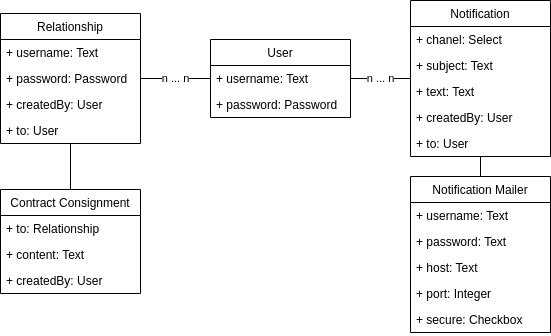

The diagram above was exported from draw.io. Its source (the exported page's mxGraphModel, read from the mxfile embedded in the PNG):
<mxGraphModel dx="891" dy="614" grid="1" gridSize="10" guides="1" tooltips="1" connect="1" arrows="1" fold="1" page="1" pageScale="1" pageWidth="850" pageHeight="1100" math="0" shadow="0">
  <root>
    <mxCell id="0" />
    <mxCell id="1" parent="0" />
    <mxCell id="cfnucgsBj7IsWErgOgcV-30" value="n ... n" style="edgeStyle=orthogonalEdgeStyle;rounded=0;orthogonalLoop=1;jettySize=auto;html=1;endArrow=none;endFill=0;" parent="1" source="cfnucgsBj7IsWErgOgcV-14" target="cfnucgsBj7IsWErgOgcV-24" edge="1">
      <mxGeometry relative="1" as="geometry" />
    </mxCell>
    <mxCell id="cfnucgsBj7IsWErgOgcV-14" value="User" style="swimlane;fontStyle=0;childLayout=stackLayout;horizontal=1;startSize=26;fillColor=none;horizontalStack=0;resizeParent=1;resizeParentMax=0;resizeLast=0;collapsible=1;marginBottom=0;" parent="1" vertex="1">
      <mxGeometry x="330" y="283" width="140" height="78" as="geometry" />
    </mxCell>
    <mxCell id="cfnucgsBj7IsWErgOgcV-15" value="+ username: Text" style="text;strokeColor=none;fillColor=none;align=left;verticalAlign=top;spacingLeft=4;spacingRight=4;overflow=hidden;rotatable=0;points=[[0,0.5],[1,0.5]];portConstraint=eastwest;" parent="cfnucgsBj7IsWErgOgcV-14" vertex="1">
      <mxGeometry y="26" width="140" height="26" as="geometry" />
    </mxCell>
    <mxCell id="cfnucgsBj7IsWErgOgcV-16" value="+ password: Password" style="text;strokeColor=none;fillColor=none;align=left;verticalAlign=top;spacingLeft=4;spacingRight=4;overflow=hidden;rotatable=0;points=[[0,0.5],[1,0.5]];portConstraint=eastwest;" parent="cfnucgsBj7IsWErgOgcV-14" vertex="1">
      <mxGeometry y="52" width="140" height="26" as="geometry" />
    </mxCell>
    <mxCell id="cfnucgsBj7IsWErgOgcV-18" value="Relationship" style="swimlane;fontStyle=0;childLayout=stackLayout;horizontal=1;startSize=26;fillColor=none;horizontalStack=0;resizeParent=1;resizeParentMax=0;resizeLast=0;collapsible=1;marginBottom=0;" parent="1" vertex="1">
      <mxGeometry x="120" y="257" width="140" height="130" as="geometry" />
    </mxCell>
    <mxCell id="cfnucgsBj7IsWErgOgcV-19" value="+ username: Text" style="text;strokeColor=none;fillColor=none;align=left;verticalAlign=top;spacingLeft=4;spacingRight=4;overflow=hidden;rotatable=0;points=[[0,0.5],[1,0.5]];portConstraint=eastwest;" parent="cfnucgsBj7IsWErgOgcV-18" vertex="1">
      <mxGeometry y="26" width="140" height="26" as="geometry" />
    </mxCell>
    <mxCell id="cfnucgsBj7IsWErgOgcV-20" value="+ password: Password" style="text;strokeColor=none;fillColor=none;align=left;verticalAlign=top;spacingLeft=4;spacingRight=4;overflow=hidden;rotatable=0;points=[[0,0.5],[1,0.5]];portConstraint=eastwest;" parent="cfnucgsBj7IsWErgOgcV-18" vertex="1">
      <mxGeometry y="52" width="140" height="26" as="geometry" />
    </mxCell>
    <mxCell id="cfnucgsBj7IsWErgOgcV-21" value="+ createdBy: User" style="text;strokeColor=none;fillColor=none;align=left;verticalAlign=top;spacingLeft=4;spacingRight=4;overflow=hidden;rotatable=0;points=[[0,0.5],[1,0.5]];portConstraint=eastwest;" parent="cfnucgsBj7IsWErgOgcV-18" vertex="1">
      <mxGeometry y="78" width="140" height="26" as="geometry" />
    </mxCell>
    <mxCell id="cfnucgsBj7IsWErgOgcV-22" value="+ to: User" style="text;strokeColor=none;fillColor=none;align=left;verticalAlign=top;spacingLeft=4;spacingRight=4;overflow=hidden;rotatable=0;points=[[0,0.5],[1,0.5]];portConstraint=eastwest;" parent="cfnucgsBj7IsWErgOgcV-18" vertex="1">
      <mxGeometry y="104" width="140" height="26" as="geometry" />
    </mxCell>
    <mxCell id="cfnucgsBj7IsWErgOgcV-23" value="n ... n" style="edgeStyle=orthogonalEdgeStyle;rounded=0;orthogonalLoop=1;jettySize=auto;html=1;endArrow=none;endFill=0;" parent="1" source="cfnucgsBj7IsWErgOgcV-18" target="cfnucgsBj7IsWErgOgcV-14" edge="1">
      <mxGeometry relative="1" as="geometry" />
    </mxCell>
    <mxCell id="cfnucgsBj7IsWErgOgcV-37" style="edgeStyle=orthogonalEdgeStyle;rounded=0;orthogonalLoop=1;jettySize=auto;html=1;endArrow=none;endFill=0;" parent="1" source="cfnucgsBj7IsWErgOgcV-24" target="cfnucgsBj7IsWErgOgcV-31" edge="1">
      <mxGeometry relative="1" as="geometry" />
    </mxCell>
    <mxCell id="cfnucgsBj7IsWErgOgcV-24" value="Notification" style="swimlane;fontStyle=0;childLayout=stackLayout;horizontal=1;startSize=26;fillColor=none;horizontalStack=0;resizeParent=1;resizeParentMax=0;resizeLast=0;collapsible=1;marginBottom=0;" parent="1" vertex="1">
      <mxGeometry x="530" y="244" width="140" height="156" as="geometry" />
    </mxCell>
    <mxCell id="cfnucgsBj7IsWErgOgcV-25" value="+ chanel: Select" style="text;strokeColor=none;fillColor=none;align=left;verticalAlign=top;spacingLeft=4;spacingRight=4;overflow=hidden;rotatable=0;points=[[0,0.5],[1,0.5]];portConstraint=eastwest;" parent="cfnucgsBj7IsWErgOgcV-24" vertex="1">
      <mxGeometry y="26" width="140" height="26" as="geometry" />
    </mxCell>
    <mxCell id="cfnucgsBj7IsWErgOgcV-26" value="+ subject: Text" style="text;strokeColor=none;fillColor=none;align=left;verticalAlign=top;spacingLeft=4;spacingRight=4;overflow=hidden;rotatable=0;points=[[0,0.5],[1,0.5]];portConstraint=eastwest;" parent="cfnucgsBj7IsWErgOgcV-24" vertex="1">
      <mxGeometry y="52" width="140" height="26" as="geometry" />
    </mxCell>
    <mxCell id="cfnucgsBj7IsWErgOgcV-27" value="+ text: Text" style="text;strokeColor=none;fillColor=none;align=left;verticalAlign=top;spacingLeft=4;spacingRight=4;overflow=hidden;rotatable=0;points=[[0,0.5],[1,0.5]];portConstraint=eastwest;" parent="cfnucgsBj7IsWErgOgcV-24" vertex="1">
      <mxGeometry y="78" width="140" height="26" as="geometry" />
    </mxCell>
    <mxCell id="cfnucgsBj7IsWErgOgcV-28" value="+ createdBy: User" style="text;strokeColor=none;fillColor=none;align=left;verticalAlign=top;spacingLeft=4;spacingRight=4;overflow=hidden;rotatable=0;points=[[0,0.5],[1,0.5]];portConstraint=eastwest;" parent="cfnucgsBj7IsWErgOgcV-24" vertex="1">
      <mxGeometry y="104" width="140" height="26" as="geometry" />
    </mxCell>
    <mxCell id="cfnucgsBj7IsWErgOgcV-29" value="+ to: User" style="text;strokeColor=none;fillColor=none;align=left;verticalAlign=top;spacingLeft=4;spacingRight=4;overflow=hidden;rotatable=0;points=[[0,0.5],[1,0.5]];portConstraint=eastwest;" parent="cfnucgsBj7IsWErgOgcV-24" vertex="1">
      <mxGeometry y="130" width="140" height="26" as="geometry" />
    </mxCell>
    <mxCell id="cfnucgsBj7IsWErgOgcV-31" value="Notification Mailer" style="swimlane;fontStyle=0;childLayout=stackLayout;horizontal=1;startSize=26;fillColor=none;horizontalStack=0;resizeParent=1;resizeParentMax=0;resizeLast=0;collapsible=1;marginBottom=0;" parent="1" vertex="1">
      <mxGeometry x="530" y="420" width="140" height="156" as="geometry" />
    </mxCell>
    <mxCell id="cfnucgsBj7IsWErgOgcV-32" value="+ username: Text" style="text;strokeColor=none;fillColor=none;align=left;verticalAlign=top;spacingLeft=4;spacingRight=4;overflow=hidden;rotatable=0;points=[[0,0.5],[1,0.5]];portConstraint=eastwest;" parent="cfnucgsBj7IsWErgOgcV-31" vertex="1">
      <mxGeometry y="26" width="140" height="26" as="geometry" />
    </mxCell>
    <mxCell id="cfnucgsBj7IsWErgOgcV-33" value="+ password: Text" style="text;strokeColor=none;fillColor=none;align=left;verticalAlign=top;spacingLeft=4;spacingRight=4;overflow=hidden;rotatable=0;points=[[0,0.5],[1,0.5]];portConstraint=eastwest;" parent="cfnucgsBj7IsWErgOgcV-31" vertex="1">
      <mxGeometry y="52" width="140" height="26" as="geometry" />
    </mxCell>
    <mxCell id="cfnucgsBj7IsWErgOgcV-34" value="+ host: Text" style="text;strokeColor=none;fillColor=none;align=left;verticalAlign=top;spacingLeft=4;spacingRight=4;overflow=hidden;rotatable=0;points=[[0,0.5],[1,0.5]];portConstraint=eastwest;" parent="cfnucgsBj7IsWErgOgcV-31" vertex="1">
      <mxGeometry y="78" width="140" height="26" as="geometry" />
    </mxCell>
    <mxCell id="cfnucgsBj7IsWErgOgcV-35" value="+ port: Integer" style="text;strokeColor=none;fillColor=none;align=left;verticalAlign=top;spacingLeft=4;spacingRight=4;overflow=hidden;rotatable=0;points=[[0,0.5],[1,0.5]];portConstraint=eastwest;" parent="cfnucgsBj7IsWErgOgcV-31" vertex="1">
      <mxGeometry y="104" width="140" height="26" as="geometry" />
    </mxCell>
    <mxCell id="cfnucgsBj7IsWErgOgcV-36" value="+ secure: Checkbox" style="text;strokeColor=none;fillColor=none;align=left;verticalAlign=top;spacingLeft=4;spacingRight=4;overflow=hidden;rotatable=0;points=[[0,0.5],[1,0.5]];portConstraint=eastwest;" parent="cfnucgsBj7IsWErgOgcV-31" vertex="1">
      <mxGeometry y="130" width="140" height="26" as="geometry" />
    </mxCell>
    <mxCell id="cfnucgsBj7IsWErgOgcV-43" style="edgeStyle=orthogonalEdgeStyle;rounded=0;orthogonalLoop=1;jettySize=auto;html=1;endArrow=none;endFill=0;" parent="1" source="cfnucgsBj7IsWErgOgcV-38" target="cfnucgsBj7IsWErgOgcV-18" edge="1">
      <mxGeometry relative="1" as="geometry" />
    </mxCell>
    <mxCell id="cfnucgsBj7IsWErgOgcV-38" value="Contract Consignment" style="swimlane;fontStyle=0;childLayout=stackLayout;horizontal=1;startSize=26;fillColor=none;horizontalStack=0;resizeParent=1;resizeParentMax=0;resizeLast=0;collapsible=1;marginBottom=0;" parent="1" vertex="1">
      <mxGeometry x="120" y="433" width="140" height="104" as="geometry" />
    </mxCell>
    <mxCell id="cfnucgsBj7IsWErgOgcV-39" value="+ to: Relationship" style="text;strokeColor=none;fillColor=none;align=left;verticalAlign=top;spacingLeft=4;spacingRight=4;overflow=hidden;rotatable=0;points=[[0,0.5],[1,0.5]];portConstraint=eastwest;" parent="cfnucgsBj7IsWErgOgcV-38" vertex="1">
      <mxGeometry y="26" width="140" height="26" as="geometry" />
    </mxCell>
    <mxCell id="cfnucgsBj7IsWErgOgcV-40" value="+ content: Text" style="text;strokeColor=none;fillColor=none;align=left;verticalAlign=top;spacingLeft=4;spacingRight=4;overflow=hidden;rotatable=0;points=[[0,0.5],[1,0.5]];portConstraint=eastwest;" parent="cfnucgsBj7IsWErgOgcV-38" vertex="1">
      <mxGeometry y="52" width="140" height="26" as="geometry" />
    </mxCell>
    <mxCell id="cfnucgsBj7IsWErgOgcV-41" value="+ createdBy: User" style="text;strokeColor=none;fillColor=none;align=left;verticalAlign=top;spacingLeft=4;spacingRight=4;overflow=hidden;rotatable=0;points=[[0,0.5],[1,0.5]];portConstraint=eastwest;" parent="cfnucgsBj7IsWErgOgcV-38" vertex="1">
      <mxGeometry y="78" width="140" height="26" as="geometry" />
    </mxCell>
  </root>
</mxGraphModel>